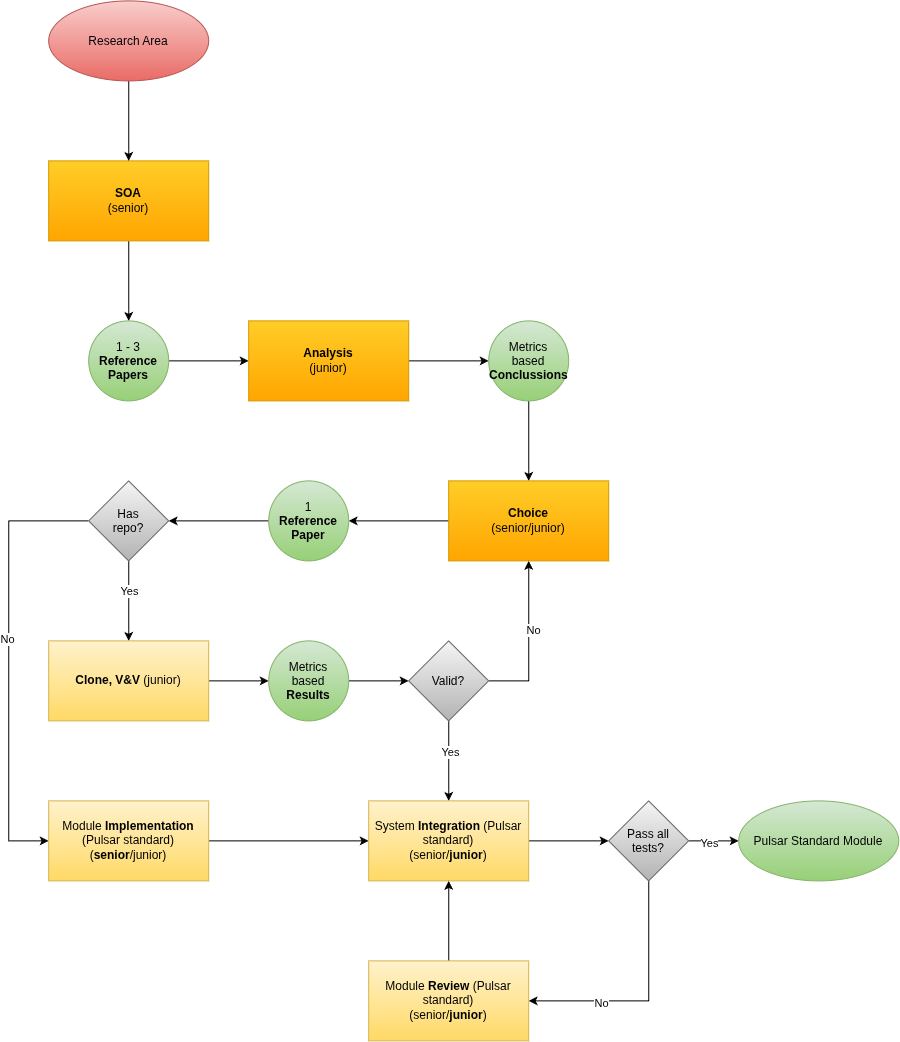

The diagram above was exported from draw.io. Its source (the exported page's mxGraphModel, read from the mxfile embedded in the PNG):
<mxGraphModel dx="1685" dy="1054" grid="1" gridSize="10" guides="1" tooltips="1" connect="1" arrows="1" fold="1" page="1" pageScale="1" pageWidth="850" pageHeight="1100" math="0" shadow="0">
  <root>
    <mxCell id="0" />
    <mxCell id="1" parent="0" />
    <mxCell id="bxsWGQsU0O-Kut0i0DIG-8" edge="1" parent="1" source="bxsWGQsU0O-Kut0i0DIG-3" style="edgeStyle=orthogonalEdgeStyle;rounded=0;orthogonalLoop=1;jettySize=auto;html=1;" target="bxsWGQsU0O-Kut0i0DIG-7" value="">
      <mxGeometry relative="1" as="geometry" />
    </mxCell>
    <mxCell id="bxsWGQsU0O-Kut0i0DIG-3" parent="1" style="rounded=0;whiteSpace=wrap;html=1;fillColor=#ffcd28;strokeColor=#d79b00;gradientColor=#ffa500;" value="&lt;b&gt;SOA&lt;br&gt;&lt;/b&gt;(senior)" vertex="1">
      <mxGeometry height="80" width="160" x="200" y="280" as="geometry" />
    </mxCell>
    <mxCell id="bxsWGQsU0O-Kut0i0DIG-6" edge="1" parent="1" source="bxsWGQsU0O-Kut0i0DIG-5" style="edgeStyle=orthogonalEdgeStyle;rounded=0;orthogonalLoop=1;jettySize=auto;html=1;" target="bxsWGQsU0O-Kut0i0DIG-3" value="">
      <mxGeometry relative="1" as="geometry" />
    </mxCell>
    <mxCell id="bxsWGQsU0O-Kut0i0DIG-5" parent="1" style="ellipse;whiteSpace=wrap;html=1;shapeInside=1;fillColor=#f8cecc;gradientColor=#ea6b66;strokeColor=#b85450;" value="Research Area" vertex="1">
      <mxGeometry height="80" width="160" x="200" y="120" as="geometry" />
    </mxCell>
    <mxCell id="bxsWGQsU0O-Kut0i0DIG-11" edge="1" parent="1" source="bxsWGQsU0O-Kut0i0DIG-7" style="edgeStyle=orthogonalEdgeStyle;rounded=0;orthogonalLoop=1;jettySize=auto;html=1;" target="bxsWGQsU0O-Kut0i0DIG-10" value="">
      <mxGeometry relative="1" as="geometry" />
    </mxCell>
    <mxCell id="bxsWGQsU0O-Kut0i0DIG-7" parent="1" style="ellipse;whiteSpace=wrap;html=1;shapeInside=1;aspect=fixed;fillColor=#d5e8d4;gradientColor=#97d077;strokeColor=#82b366;" value="1 - 3 &lt;b&gt;Reference Papers&lt;/b&gt;" vertex="1">
      <mxGeometry height="80" width="80" x="240" y="440" as="geometry" />
    </mxCell>
    <mxCell id="bxsWGQsU0O-Kut0i0DIG-13" edge="1" parent="1" source="bxsWGQsU0O-Kut0i0DIG-10" style="edgeStyle=orthogonalEdgeStyle;rounded=0;orthogonalLoop=1;jettySize=auto;html=1;" target="bxsWGQsU0O-Kut0i0DIG-12" value="">
      <mxGeometry relative="1" as="geometry" />
    </mxCell>
    <mxCell id="bxsWGQsU0O-Kut0i0DIG-10" parent="1" style="rounded=0;whiteSpace=wrap;html=1;fillColor=#ffcd28;gradientColor=#ffa500;strokeColor=#d79b00;" value="&lt;b&gt;Analysis&lt;/b&gt;&lt;br&gt;(junior)" vertex="1">
      <mxGeometry height="80" width="160" x="400" y="440" as="geometry" />
    </mxCell>
    <mxCell id="bxsWGQsU0O-Kut0i0DIG-15" edge="1" parent="1" source="bxsWGQsU0O-Kut0i0DIG-12" style="edgeStyle=orthogonalEdgeStyle;rounded=0;orthogonalLoop=1;jettySize=auto;html=1;" target="bxsWGQsU0O-Kut0i0DIG-14" value="">
      <mxGeometry relative="1" as="geometry" />
    </mxCell>
    <mxCell id="bxsWGQsU0O-Kut0i0DIG-12" parent="1" style="ellipse;whiteSpace=wrap;html=1;shapeInside=1;aspect=fixed;fillColor=#d5e8d4;gradientColor=#97d077;strokeColor=#82b366;" value="Metrics based &lt;b&gt;Conclussions&lt;/b&gt;" vertex="1">
      <mxGeometry height="80" width="80" x="640" y="440" as="geometry" />
    </mxCell>
    <mxCell id="bxsWGQsU0O-Kut0i0DIG-17" edge="1" parent="1" source="bxsWGQsU0O-Kut0i0DIG-14" style="edgeStyle=orthogonalEdgeStyle;rounded=0;orthogonalLoop=1;jettySize=auto;html=1;" target="bxsWGQsU0O-Kut0i0DIG-16" value="">
      <mxGeometry relative="1" as="geometry" />
    </mxCell>
    <mxCell id="bxsWGQsU0O-Kut0i0DIG-14" parent="1" style="rounded=0;whiteSpace=wrap;html=1;fillColor=#ffcd28;gradientColor=#ffa500;strokeColor=#d79b00;" value="&lt;b&gt;Choice&lt;/b&gt;&lt;br&gt;(senior/junior)" vertex="1">
      <mxGeometry height="80" width="160" x="600" y="600" as="geometry" />
    </mxCell>
    <mxCell id="bxsWGQsU0O-Kut0i0DIG-19" edge="1" parent="1" source="bxsWGQsU0O-Kut0i0DIG-16" style="edgeStyle=orthogonalEdgeStyle;rounded=0;orthogonalLoop=1;jettySize=auto;html=1;" target="bxsWGQsU0O-Kut0i0DIG-18" value="">
      <mxGeometry relative="1" as="geometry" />
    </mxCell>
    <mxCell id="bxsWGQsU0O-Kut0i0DIG-16" parent="1" style="ellipse;whiteSpace=wrap;html=1;shapeInside=1;aspect=fixed;fillColor=#d5e8d4;gradientColor=#97d077;strokeColor=#82b366;" value="1 &lt;b&gt;Reference Paper&lt;/b&gt;" vertex="1">
      <mxGeometry height="80" width="80" x="420" y="600" as="geometry" />
    </mxCell>
    <mxCell id="bxsWGQsU0O-Kut0i0DIG-22" edge="1" parent="1" source="bxsWGQsU0O-Kut0i0DIG-18" style="edgeStyle=orthogonalEdgeStyle;rounded=0;orthogonalLoop=1;jettySize=auto;html=1;" target="bxsWGQsU0O-Kut0i0DIG-21" value="">
      <mxGeometry relative="1" as="geometry" />
    </mxCell>
    <mxCell id="bxsWGQsU0O-Kut0i0DIG-23" connectable="0" parent="bxsWGQsU0O-Kut0i0DIG-22" style="edgeLabel;html=1;align=center;verticalAlign=middle;resizable=0;points=[];" value="Yes" vertex="1">
      <mxGeometry relative="1" x="-0.25" as="geometry">
        <mxPoint as="offset" />
      </mxGeometry>
    </mxCell>
    <mxCell id="bxsWGQsU0O-Kut0i0DIG-25" edge="1" parent="1" source="bxsWGQsU0O-Kut0i0DIG-18" style="edgeStyle=orthogonalEdgeStyle;rounded=0;orthogonalLoop=1;jettySize=auto;html=1;entryX=0;entryY=0.5;entryDx=0;entryDy=0;" target="bxsWGQsU0O-Kut0i0DIG-24">
      <mxGeometry relative="1" as="geometry">
        <Array as="points">
          <mxPoint x="160" y="640" />
          <mxPoint x="160" y="960" />
        </Array>
      </mxGeometry>
    </mxCell>
    <mxCell id="bxsWGQsU0O-Kut0i0DIG-26" connectable="0" parent="bxsWGQsU0O-Kut0i0DIG-25" style="edgeLabel;html=1;align=center;verticalAlign=middle;resizable=0;points=[];" value="No" vertex="1">
      <mxGeometry relative="1" x="-0.1" y="-2" as="geometry">
        <mxPoint as="offset" />
      </mxGeometry>
    </mxCell>
    <mxCell id="bxsWGQsU0O-Kut0i0DIG-18" parent="1" style="rhombus;whiteSpace=wrap;html=1;shapeInside=1;fillColor=#f5f5f5;gradientColor=#b3b3b3;strokeColor=#666666;" value="Has repo?" vertex="1">
      <mxGeometry height="80" width="80" x="240" y="600" as="geometry" />
    </mxCell>
    <mxCell id="bxsWGQsU0O-Kut0i0DIG-29" edge="1" parent="1" source="bxsWGQsU0O-Kut0i0DIG-21" style="edgeStyle=orthogonalEdgeStyle;rounded=0;orthogonalLoop=1;jettySize=auto;html=1;" target="bxsWGQsU0O-Kut0i0DIG-28" value="">
      <mxGeometry relative="1" as="geometry" />
    </mxCell>
    <mxCell id="bxsWGQsU0O-Kut0i0DIG-21" parent="1" style="rounded=0;whiteSpace=wrap;html=1;fillColor=#fff2cc;gradientColor=#ffd966;strokeColor=#d6b656;" value="&lt;b&gt;Clone, V&amp;amp;V &lt;/b&gt;(junior)" vertex="1">
      <mxGeometry height="80" width="160" x="200" y="760" as="geometry" />
    </mxCell>
    <mxCell id="bxsWGQsU0O-Kut0i0DIG-32" edge="1" parent="1" source="bxsWGQsU0O-Kut0i0DIG-24" style="edgeStyle=orthogonalEdgeStyle;rounded=0;orthogonalLoop=1;jettySize=auto;html=1;" target="bxsWGQsU0O-Kut0i0DIG-31" value="">
      <mxGeometry relative="1" as="geometry" />
    </mxCell>
    <mxCell id="bxsWGQsU0O-Kut0i0DIG-24" parent="1" style="rounded=0;whiteSpace=wrap;html=1;fillColor=#fff2cc;gradientColor=#ffd966;strokeColor=#d6b656;" value="Module &lt;b&gt;Implementation&lt;/b&gt; (Pulsar standard)&lt;br&gt;(&lt;b&gt;senior&lt;/b&gt;/junior)" vertex="1">
      <mxGeometry height="80" width="160" x="200" y="920" as="geometry" />
    </mxCell>
    <mxCell id="bxsWGQsU0O-Kut0i0DIG-34" edge="1" parent="1" source="bxsWGQsU0O-Kut0i0DIG-27" style="edgeStyle=orthogonalEdgeStyle;rounded=0;orthogonalLoop=1;jettySize=auto;html=1;" target="bxsWGQsU0O-Kut0i0DIG-31" value="">
      <mxGeometry relative="1" as="geometry" />
    </mxCell>
    <mxCell id="bxsWGQsU0O-Kut0i0DIG-37" connectable="0" parent="bxsWGQsU0O-Kut0i0DIG-34" style="edgeLabel;html=1;align=center;verticalAlign=middle;resizable=0;points=[];" value="Yes" vertex="1">
      <mxGeometry relative="1" x="-0.225" y="1" as="geometry">
        <mxPoint as="offset" />
      </mxGeometry>
    </mxCell>
    <mxCell id="bxsWGQsU0O-Kut0i0DIG-35" edge="1" parent="1" source="bxsWGQsU0O-Kut0i0DIG-27" style="edgeStyle=orthogonalEdgeStyle;rounded=0;orthogonalLoop=1;jettySize=auto;html=1;entryX=0.5;entryY=1;entryDx=0;entryDy=0;" target="bxsWGQsU0O-Kut0i0DIG-14">
      <mxGeometry relative="1" as="geometry">
        <Array as="points">
          <mxPoint x="680" y="800" />
        </Array>
      </mxGeometry>
    </mxCell>
    <mxCell id="bxsWGQsU0O-Kut0i0DIG-36" connectable="0" parent="bxsWGQsU0O-Kut0i0DIG-35" style="edgeLabel;html=1;align=center;verticalAlign=middle;resizable=0;points=[];" value="No" vertex="1">
      <mxGeometry relative="1" x="0.1467" y="-4" as="geometry">
        <mxPoint as="offset" />
      </mxGeometry>
    </mxCell>
    <mxCell id="bxsWGQsU0O-Kut0i0DIG-27" parent="1" style="rhombus;whiteSpace=wrap;html=1;shapeInside=1;fillColor=#f5f5f5;gradientColor=#b3b3b3;strokeColor=#666666;" value="Valid?" vertex="1">
      <mxGeometry height="80" width="80" x="560" y="760" as="geometry" />
    </mxCell>
    <mxCell id="bxsWGQsU0O-Kut0i0DIG-30" edge="1" parent="1" source="bxsWGQsU0O-Kut0i0DIG-28" style="edgeStyle=orthogonalEdgeStyle;rounded=0;orthogonalLoop=1;jettySize=auto;html=1;" target="bxsWGQsU0O-Kut0i0DIG-27" value="">
      <mxGeometry relative="1" as="geometry" />
    </mxCell>
    <mxCell id="bxsWGQsU0O-Kut0i0DIG-28" parent="1" style="ellipse;whiteSpace=wrap;html=1;shapeInside=1;aspect=fixed;fillColor=#d5e8d4;gradientColor=#97d077;strokeColor=#82b366;" value="Metrics based &lt;b&gt;Results&lt;/b&gt;" vertex="1">
      <mxGeometry height="80" width="80" x="420" y="760" as="geometry" />
    </mxCell>
    <mxCell id="bxsWGQsU0O-Kut0i0DIG-57" edge="1" parent="1" source="bxsWGQsU0O-Kut0i0DIG-31" style="edgeStyle=orthogonalEdgeStyle;rounded=0;orthogonalLoop=1;jettySize=auto;html=1;" target="bxsWGQsU0O-Kut0i0DIG-41" value="">
      <mxGeometry relative="1" as="geometry" />
    </mxCell>
    <mxCell id="bxsWGQsU0O-Kut0i0DIG-31" parent="1" style="rounded=0;whiteSpace=wrap;html=1;fillColor=#fff2cc;gradientColor=#ffd966;strokeColor=#d6b656;" value="System &lt;b&gt;Integration&lt;/b&gt; (Pulsar standard)&lt;br&gt;(senior/&lt;b&gt;junior&lt;/b&gt;)" vertex="1">
      <mxGeometry height="80" width="160" x="520" y="920" as="geometry" />
    </mxCell>
    <mxCell id="bxsWGQsU0O-Kut0i0DIG-38" parent="1" style="ellipse;whiteSpace=wrap;html=1;shapeInside=1;fillColor=#d5e8d4;gradientColor=#97d077;strokeColor=#82b366;" value="Pulsar Standard Module" vertex="1">
      <mxGeometry height="80" width="160" x="890" y="920" as="geometry" />
    </mxCell>
    <mxCell id="bxsWGQsU0O-Kut0i0DIG-58" edge="1" parent="1" source="bxsWGQsU0O-Kut0i0DIG-41" style="edgeStyle=orthogonalEdgeStyle;rounded=0;orthogonalLoop=1;jettySize=auto;html=1;entryX=1;entryY=0.5;entryDx=0;entryDy=0;" target="bxsWGQsU0O-Kut0i0DIG-48">
      <mxGeometry relative="1" as="geometry">
        <Array as="points">
          <mxPoint x="800" y="1120" />
        </Array>
      </mxGeometry>
    </mxCell>
    <mxCell id="bxsWGQsU0O-Kut0i0DIG-61" connectable="0" parent="bxsWGQsU0O-Kut0i0DIG-58" style="edgeLabel;html=1;align=center;verticalAlign=middle;resizable=0;points=[];" value="No" vertex="1">
      <mxGeometry relative="1" x="0.4" y="2" as="geometry">
        <mxPoint as="offset" />
      </mxGeometry>
    </mxCell>
    <mxCell id="bxsWGQsU0O-Kut0i0DIG-59" edge="1" parent="1" source="bxsWGQsU0O-Kut0i0DIG-41" style="edgeStyle=orthogonalEdgeStyle;rounded=0;orthogonalLoop=1;jettySize=auto;html=1;" target="bxsWGQsU0O-Kut0i0DIG-38" value="">
      <mxGeometry relative="1" as="geometry" />
    </mxCell>
    <mxCell id="bxsWGQsU0O-Kut0i0DIG-60" connectable="0" parent="bxsWGQsU0O-Kut0i0DIG-59" style="edgeLabel;html=1;align=center;verticalAlign=middle;resizable=0;points=[];" value="Yes" vertex="1">
      <mxGeometry relative="1" x="-0.2" y="-2" as="geometry">
        <mxPoint as="offset" />
      </mxGeometry>
    </mxCell>
    <mxCell id="bxsWGQsU0O-Kut0i0DIG-41" parent="1" style="rhombus;whiteSpace=wrap;html=1;shapeInside=1;fillColor=#f5f5f5;gradientColor=#b3b3b3;strokeColor=#666666;" value="Pass all tests?" vertex="1">
      <mxGeometry height="80" width="80" x="760" y="920" as="geometry" />
    </mxCell>
    <mxCell id="bxsWGQsU0O-Kut0i0DIG-50" edge="1" parent="1" source="bxsWGQsU0O-Kut0i0DIG-48" style="edgeStyle=orthogonalEdgeStyle;rounded=0;orthogonalLoop=1;jettySize=auto;html=1;" target="bxsWGQsU0O-Kut0i0DIG-31" value="">
      <mxGeometry relative="1" as="geometry" />
    </mxCell>
    <mxCell id="bxsWGQsU0O-Kut0i0DIG-48" parent="1" style="rounded=0;whiteSpace=wrap;html=1;fillColor=#fff2cc;gradientColor=#ffd966;strokeColor=#d6b656;" value="Module &lt;b&gt;Review&lt;/b&gt; (Pulsar standard)&lt;br&gt;(senior/&lt;b&gt;junior&lt;/b&gt;)" vertex="1">
      <mxGeometry height="80" width="160" x="520" y="1080" as="geometry" />
    </mxCell>
  </root>
</mxGraphModel>